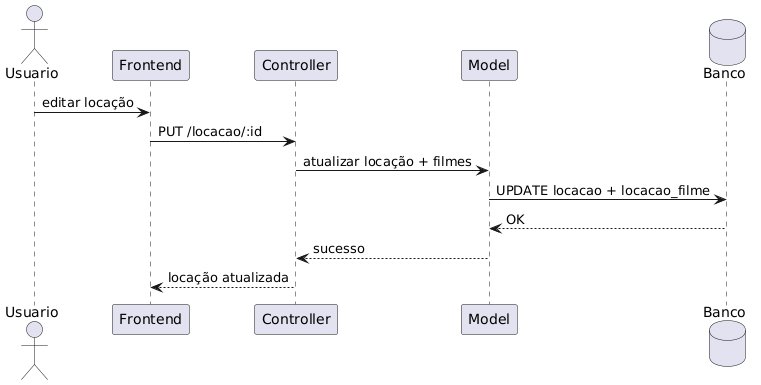

The diagram above was rendered by PlantUML. Its source (embedded in the PNG):
@startuml
actor Usuario
participant Frontend
participant Controller
participant Model
database Banco

Usuario -> Frontend : editar locação
Frontend -> Controller : PUT /locacao/:id
Controller -> Model : atualizar locação + filmes
Model -> Banco : UPDATE locacao + locacao_filme
Banco --> Model : OK
Model --> Controller : sucesso
Controller --> Frontend : locação atualizada
@enduml